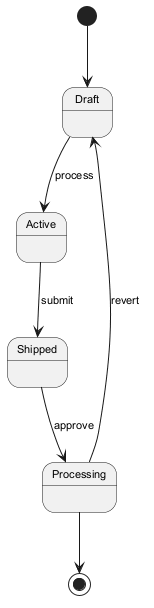

The diagram above was rendered by PlantUML. Its source (embedded in the PNG):
@startuml
skinparam backgroundColor #FFFFFF
skinparam classBackgroundColor #E8F4FA
skinparam classBorderColor #2C7DA0
skinparam defaultFontSize 11
[*] --> Draft
Draft --> Active : process
Active --> Shipped : submit
Shipped --> Processing : approve
Processing --> Draft : revert
Processing --> [*]
@enduml